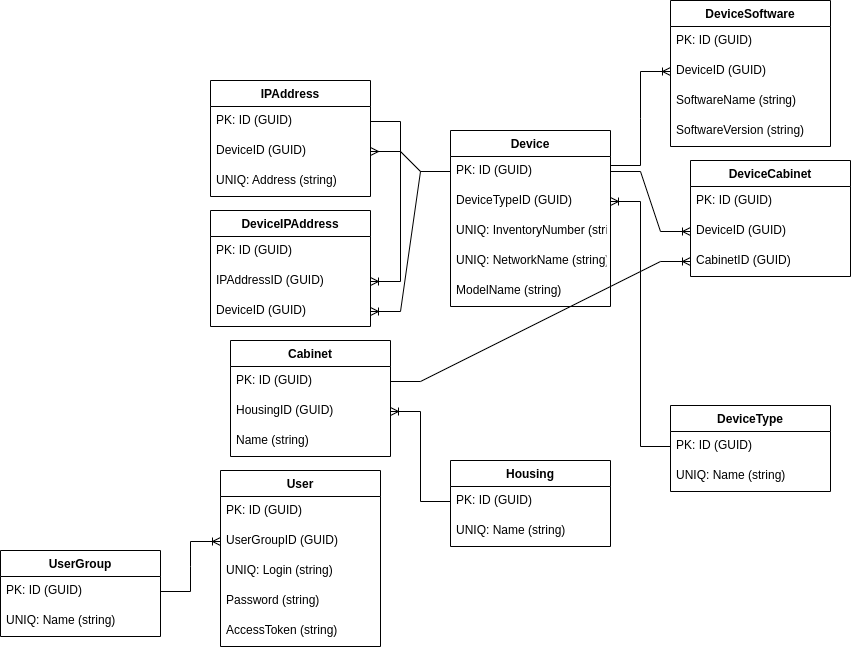

The diagram above was exported from draw.io. Its source (the exported page's mxGraphModel, read from the mxfile embedded in the PNG):
<mxGraphModel dx="1422" dy="766" grid="1" gridSize="10" guides="1" tooltips="1" connect="1" arrows="1" fold="1" page="1" pageScale="1" pageWidth="827" pageHeight="1169" math="0" shadow="0">
  <root>
    <mxCell id="0" />
    <mxCell id="1" parent="0" />
    <mxCell id="SFvCSTD97pA_Z1qsQ025-3" value="Device" style="swimlane;fontStyle=1;align=center;verticalAlign=top;childLayout=stackLayout;horizontal=1;startSize=26;horizontalStack=0;resizeParent=1;resizeParentMax=0;resizeLast=0;collapsible=1;marginBottom=0;" parent="1" vertex="1">
      <mxGeometry x="560" y="310" width="160" height="176" as="geometry" />
    </mxCell>
    <mxCell id="SFvCSTD97pA_Z1qsQ025-4" value="PK: ID (GUID)" style="text;strokeColor=none;fillColor=none;align=left;verticalAlign=top;spacingLeft=4;spacingRight=4;overflow=hidden;rotatable=0;points=[[0,0.5],[1,0.5]];portConstraint=eastwest;" parent="SFvCSTD97pA_Z1qsQ025-3" vertex="1">
      <mxGeometry y="26" width="160" height="30" as="geometry" />
    </mxCell>
    <mxCell id="SFvCSTD97pA_Z1qsQ025-10" value="DeviceTypeID (GUID)" style="text;strokeColor=none;fillColor=none;align=left;verticalAlign=top;spacingLeft=4;spacingRight=4;overflow=hidden;rotatable=0;points=[[0,0.5],[1,0.5]];portConstraint=eastwest;" parent="SFvCSTD97pA_Z1qsQ025-3" vertex="1">
      <mxGeometry y="56" width="160" height="30" as="geometry" />
    </mxCell>
    <mxCell id="SFvCSTD97pA_Z1qsQ025-6" value="UNIQ: InventoryNumber (string)" style="text;strokeColor=none;fillColor=none;align=left;verticalAlign=top;spacingLeft=4;spacingRight=4;overflow=hidden;rotatable=0;points=[[0,0.5],[1,0.5]];portConstraint=eastwest;" parent="SFvCSTD97pA_Z1qsQ025-3" vertex="1">
      <mxGeometry y="86" width="160" height="30" as="geometry" />
    </mxCell>
    <mxCell id="SFvCSTD97pA_Z1qsQ025-8" value="UNIQ: NetworkName (string)" style="text;strokeColor=none;fillColor=none;align=left;verticalAlign=top;spacingLeft=4;spacingRight=4;overflow=hidden;rotatable=0;points=[[0,0.5],[1,0.5]];portConstraint=eastwest;" parent="SFvCSTD97pA_Z1qsQ025-3" vertex="1">
      <mxGeometry y="116" width="160" height="30" as="geometry" />
    </mxCell>
    <mxCell id="SFvCSTD97pA_Z1qsQ025-9" value="ModelName (string)" style="text;strokeColor=none;fillColor=none;align=left;verticalAlign=top;spacingLeft=4;spacingRight=4;overflow=hidden;rotatable=0;points=[[0,0.5],[1,0.5]];portConstraint=eastwest;" parent="SFvCSTD97pA_Z1qsQ025-3" vertex="1">
      <mxGeometry y="146" width="160" height="30" as="geometry" />
    </mxCell>
    <mxCell id="SFvCSTD97pA_Z1qsQ025-11" value="Cabinet" style="swimlane;fontStyle=1;align=center;verticalAlign=top;childLayout=stackLayout;horizontal=1;startSize=26;horizontalStack=0;resizeParent=1;resizeParentMax=0;resizeLast=0;collapsible=1;marginBottom=0;" parent="1" vertex="1">
      <mxGeometry x="340" y="520" width="160" height="116" as="geometry" />
    </mxCell>
    <mxCell id="SFvCSTD97pA_Z1qsQ025-12" value="PK: ID (GUID)" style="text;strokeColor=none;fillColor=none;align=left;verticalAlign=top;spacingLeft=4;spacingRight=4;overflow=hidden;rotatable=0;points=[[0,0.5],[1,0.5]];portConstraint=eastwest;" parent="SFvCSTD97pA_Z1qsQ025-11" vertex="1">
      <mxGeometry y="26" width="160" height="30" as="geometry" />
    </mxCell>
    <mxCell id="SFvCSTD97pA_Z1qsQ025-14" value="HousingID (GUID)" style="text;strokeColor=none;fillColor=none;align=left;verticalAlign=top;spacingLeft=4;spacingRight=4;overflow=hidden;rotatable=0;points=[[0,0.5],[1,0.5]];portConstraint=eastwest;" parent="SFvCSTD97pA_Z1qsQ025-11" vertex="1">
      <mxGeometry y="56" width="160" height="30" as="geometry" />
    </mxCell>
    <mxCell id="SFvCSTD97pA_Z1qsQ025-13" value="Name (string)" style="text;strokeColor=none;fillColor=none;align=left;verticalAlign=top;spacingLeft=4;spacingRight=4;overflow=hidden;rotatable=0;points=[[0,0.5],[1,0.5]];portConstraint=eastwest;" parent="SFvCSTD97pA_Z1qsQ025-11" vertex="1">
      <mxGeometry y="86" width="160" height="30" as="geometry" />
    </mxCell>
    <mxCell id="SFvCSTD97pA_Z1qsQ025-17" value="Housing" style="swimlane;fontStyle=1;align=center;verticalAlign=top;childLayout=stackLayout;horizontal=1;startSize=26;horizontalStack=0;resizeParent=1;resizeParentMax=0;resizeLast=0;collapsible=1;marginBottom=0;" parent="1" vertex="1">
      <mxGeometry x="560" y="640" width="160" height="86" as="geometry" />
    </mxCell>
    <mxCell id="SFvCSTD97pA_Z1qsQ025-18" value="PK: ID (GUID)" style="text;strokeColor=none;fillColor=none;align=left;verticalAlign=top;spacingLeft=4;spacingRight=4;overflow=hidden;rotatable=0;points=[[0,0.5],[1,0.5]];portConstraint=eastwest;" parent="SFvCSTD97pA_Z1qsQ025-17" vertex="1">
      <mxGeometry y="26" width="160" height="30" as="geometry" />
    </mxCell>
    <mxCell id="SFvCSTD97pA_Z1qsQ025-19" value="UNIQ: Name (string)" style="text;strokeColor=none;fillColor=none;align=left;verticalAlign=top;spacingLeft=4;spacingRight=4;overflow=hidden;rotatable=0;points=[[0,0.5],[1,0.5]];portConstraint=eastwest;" parent="SFvCSTD97pA_Z1qsQ025-17" vertex="1">
      <mxGeometry y="56" width="160" height="30" as="geometry" />
    </mxCell>
    <mxCell id="SFvCSTD97pA_Z1qsQ025-26" value="DeviceSoftware" style="swimlane;fontStyle=1;align=center;verticalAlign=top;childLayout=stackLayout;horizontal=1;startSize=26;horizontalStack=0;resizeParent=1;resizeParentMax=0;resizeLast=0;collapsible=1;marginBottom=0;" parent="1" vertex="1">
      <mxGeometry x="780" y="180" width="160" height="146" as="geometry" />
    </mxCell>
    <mxCell id="SFvCSTD97pA_Z1qsQ025-27" value="PK: ID (GUID)" style="text;strokeColor=none;fillColor=none;align=left;verticalAlign=top;spacingLeft=4;spacingRight=4;overflow=hidden;rotatable=0;points=[[0,0.5],[1,0.5]];portConstraint=eastwest;" parent="SFvCSTD97pA_Z1qsQ025-26" vertex="1">
      <mxGeometry y="26" width="160" height="30" as="geometry" />
    </mxCell>
    <mxCell id="SFvCSTD97pA_Z1qsQ025-65" value="DeviceID (GUID)" style="text;strokeColor=none;fillColor=none;align=left;verticalAlign=top;spacingLeft=4;spacingRight=4;overflow=hidden;rotatable=0;points=[[0,0.5],[1,0.5]];portConstraint=eastwest;" parent="SFvCSTD97pA_Z1qsQ025-26" vertex="1">
      <mxGeometry y="56" width="160" height="30" as="geometry" />
    </mxCell>
    <mxCell id="SFvCSTD97pA_Z1qsQ025-71" value="SoftwareName (string)" style="text;strokeColor=none;fillColor=none;align=left;verticalAlign=top;spacingLeft=4;spacingRight=4;overflow=hidden;rotatable=0;points=[[0,0.5],[1,0.5]];portConstraint=eastwest;" parent="SFvCSTD97pA_Z1qsQ025-26" vertex="1">
      <mxGeometry y="86" width="160" height="30" as="geometry" />
    </mxCell>
    <mxCell id="SFvCSTD97pA_Z1qsQ025-72" value="SoftwareVersion (string)" style="text;strokeColor=none;fillColor=none;align=left;verticalAlign=top;spacingLeft=4;spacingRight=4;overflow=hidden;rotatable=0;points=[[0,0.5],[1,0.5]];portConstraint=eastwest;" parent="SFvCSTD97pA_Z1qsQ025-26" vertex="1">
      <mxGeometry y="116" width="160" height="30" as="geometry" />
    </mxCell>
    <mxCell id="SFvCSTD97pA_Z1qsQ025-29" value="DeviceIPAddress" style="swimlane;fontStyle=1;align=center;verticalAlign=top;childLayout=stackLayout;horizontal=1;startSize=26;horizontalStack=0;resizeParent=1;resizeParentMax=0;resizeLast=0;collapsible=1;marginBottom=0;" parent="1" vertex="1">
      <mxGeometry x="320" y="390" width="160" height="116" as="geometry" />
    </mxCell>
    <mxCell id="SFvCSTD97pA_Z1qsQ025-30" value="PK: ID (GUID)" style="text;strokeColor=none;fillColor=none;align=left;verticalAlign=top;spacingLeft=4;spacingRight=4;overflow=hidden;rotatable=0;points=[[0,0.5],[1,0.5]];portConstraint=eastwest;" parent="SFvCSTD97pA_Z1qsQ025-29" vertex="1">
      <mxGeometry y="26" width="160" height="30" as="geometry" />
    </mxCell>
    <mxCell id="SFvCSTD97pA_Z1qsQ025-31" value="IPAddressID (GUID)" style="text;strokeColor=none;fillColor=none;align=left;verticalAlign=top;spacingLeft=4;spacingRight=4;overflow=hidden;rotatable=0;points=[[0,0.5],[1,0.5]];portConstraint=eastwest;" parent="SFvCSTD97pA_Z1qsQ025-29" vertex="1">
      <mxGeometry y="56" width="160" height="30" as="geometry" />
    </mxCell>
    <mxCell id="SFvCSTD97pA_Z1qsQ025-67" value="DeviceID (GUID)" style="text;strokeColor=none;fillColor=none;align=left;verticalAlign=top;spacingLeft=4;spacingRight=4;overflow=hidden;rotatable=0;points=[[0,0.5],[1,0.5]];portConstraint=eastwest;" parent="SFvCSTD97pA_Z1qsQ025-29" vertex="1">
      <mxGeometry y="86" width="160" height="30" as="geometry" />
    </mxCell>
    <mxCell id="SFvCSTD97pA_Z1qsQ025-33" value="IPAddress" style="swimlane;fontStyle=1;align=center;verticalAlign=top;childLayout=stackLayout;horizontal=1;startSize=26;horizontalStack=0;resizeParent=1;resizeParentMax=0;resizeLast=0;collapsible=1;marginBottom=0;" parent="1" vertex="1">
      <mxGeometry x="320" y="260" width="160" height="116" as="geometry" />
    </mxCell>
    <mxCell id="SFvCSTD97pA_Z1qsQ025-34" value="PK: ID (GUID)" style="text;strokeColor=none;fillColor=none;align=left;verticalAlign=top;spacingLeft=4;spacingRight=4;overflow=hidden;rotatable=0;points=[[0,0.5],[1,0.5]];portConstraint=eastwest;" parent="SFvCSTD97pA_Z1qsQ025-33" vertex="1">
      <mxGeometry y="26" width="160" height="30" as="geometry" />
    </mxCell>
    <mxCell id="SFvCSTD97pA_Z1qsQ025-36" value="DeviceID (GUID)" style="text;strokeColor=none;fillColor=none;align=left;verticalAlign=top;spacingLeft=4;spacingRight=4;overflow=hidden;rotatable=0;points=[[0,0.5],[1,0.5]];portConstraint=eastwest;" parent="SFvCSTD97pA_Z1qsQ025-33" vertex="1">
      <mxGeometry y="56" width="160" height="30" as="geometry" />
    </mxCell>
    <mxCell id="SFvCSTD97pA_Z1qsQ025-35" value="UNIQ: Address (string)" style="text;strokeColor=none;fillColor=none;align=left;verticalAlign=top;spacingLeft=4;spacingRight=4;overflow=hidden;rotatable=0;points=[[0,0.5],[1,0.5]];portConstraint=eastwest;" parent="SFvCSTD97pA_Z1qsQ025-33" vertex="1">
      <mxGeometry y="86" width="160" height="30" as="geometry" />
    </mxCell>
    <mxCell id="SFvCSTD97pA_Z1qsQ025-37" value="UserGroup" style="swimlane;fontStyle=1;align=center;verticalAlign=top;childLayout=stackLayout;horizontal=1;startSize=26;horizontalStack=0;resizeParent=1;resizeParentMax=0;resizeLast=0;collapsible=1;marginBottom=0;" parent="1" vertex="1">
      <mxGeometry x="110" y="730" width="160" height="86" as="geometry" />
    </mxCell>
    <mxCell id="SFvCSTD97pA_Z1qsQ025-38" value="PK: ID (GUID)" style="text;strokeColor=none;fillColor=none;align=left;verticalAlign=top;spacingLeft=4;spacingRight=4;overflow=hidden;rotatable=0;points=[[0,0.5],[1,0.5]];portConstraint=eastwest;" parent="SFvCSTD97pA_Z1qsQ025-37" vertex="1">
      <mxGeometry y="26" width="160" height="30" as="geometry" />
    </mxCell>
    <mxCell id="SFvCSTD97pA_Z1qsQ025-39" value="UNIQ: Name (string)" style="text;strokeColor=none;fillColor=none;align=left;verticalAlign=top;spacingLeft=4;spacingRight=4;overflow=hidden;rotatable=0;points=[[0,0.5],[1,0.5]];portConstraint=eastwest;" parent="SFvCSTD97pA_Z1qsQ025-37" vertex="1">
      <mxGeometry y="56" width="160" height="30" as="geometry" />
    </mxCell>
    <mxCell id="SFvCSTD97pA_Z1qsQ025-41" value="User" style="swimlane;fontStyle=1;align=center;verticalAlign=top;childLayout=stackLayout;horizontal=1;startSize=26;horizontalStack=0;resizeParent=1;resizeParentMax=0;resizeLast=0;collapsible=1;marginBottom=0;" parent="1" vertex="1">
      <mxGeometry x="330" y="650" width="160" height="176" as="geometry" />
    </mxCell>
    <mxCell id="SFvCSTD97pA_Z1qsQ025-42" value="PK: ID (GUID)" style="text;strokeColor=none;fillColor=none;align=left;verticalAlign=top;spacingLeft=4;spacingRight=4;overflow=hidden;rotatable=0;points=[[0,0.5],[1,0.5]];portConstraint=eastwest;" parent="SFvCSTD97pA_Z1qsQ025-41" vertex="1">
      <mxGeometry y="26" width="160" height="30" as="geometry" />
    </mxCell>
    <mxCell id="SFvCSTD97pA_Z1qsQ025-46" value="UserGroupID (GUID)" style="text;strokeColor=none;fillColor=none;align=left;verticalAlign=top;spacingLeft=4;spacingRight=4;overflow=hidden;rotatable=0;points=[[0,0.5],[1,0.5]];portConstraint=eastwest;" parent="SFvCSTD97pA_Z1qsQ025-41" vertex="1">
      <mxGeometry y="56" width="160" height="30" as="geometry" />
    </mxCell>
    <mxCell id="SFvCSTD97pA_Z1qsQ025-43" value="UNIQ: Login (string)" style="text;strokeColor=none;fillColor=none;align=left;verticalAlign=top;spacingLeft=4;spacingRight=4;overflow=hidden;rotatable=0;points=[[0,0.5],[1,0.5]];portConstraint=eastwest;" parent="SFvCSTD97pA_Z1qsQ025-41" vertex="1">
      <mxGeometry y="86" width="160" height="30" as="geometry" />
    </mxCell>
    <mxCell id="SFvCSTD97pA_Z1qsQ025-44" value="Password (string)" style="text;strokeColor=none;fillColor=none;align=left;verticalAlign=top;spacingLeft=4;spacingRight=4;overflow=hidden;rotatable=0;points=[[0,0.5],[1,0.5]];portConstraint=eastwest;" parent="SFvCSTD97pA_Z1qsQ025-41" vertex="1">
      <mxGeometry y="116" width="160" height="30" as="geometry" />
    </mxCell>
    <mxCell id="SFvCSTD97pA_Z1qsQ025-45" value="AccessToken (string)" style="text;strokeColor=none;fillColor=none;align=left;verticalAlign=top;spacingLeft=4;spacingRight=4;overflow=hidden;rotatable=0;points=[[0,0.5],[1,0.5]];portConstraint=eastwest;" parent="SFvCSTD97pA_Z1qsQ025-41" vertex="1">
      <mxGeometry y="146" width="160" height="30" as="geometry" />
    </mxCell>
    <mxCell id="SFvCSTD97pA_Z1qsQ025-64" value="" style="edgeStyle=entityRelationEdgeStyle;fontSize=12;html=1;endArrow=ERoneToMany;rounded=0;exitX=1;exitY=0.3;exitDx=0;exitDy=0;entryX=0;entryY=0.5;entryDx=0;entryDy=0;exitPerimeter=0;" parent="1" source="SFvCSTD97pA_Z1qsQ025-4" target="SFvCSTD97pA_Z1qsQ025-65" edge="1">
      <mxGeometry width="100" height="100" relative="1" as="geometry">
        <mxPoint x="510" y="580" as="sourcePoint" />
        <mxPoint x="860" y="330" as="targetPoint" />
      </mxGeometry>
    </mxCell>
    <mxCell id="SFvCSTD97pA_Z1qsQ025-66" value="" style="edgeStyle=entityRelationEdgeStyle;fontSize=12;html=1;endArrow=ERmany;rounded=0;exitX=0;exitY=0.5;exitDx=0;exitDy=0;" parent="1" source="SFvCSTD97pA_Z1qsQ025-4" target="SFvCSTD97pA_Z1qsQ025-36" edge="1">
      <mxGeometry width="100" height="100" relative="1" as="geometry">
        <mxPoint x="500" y="410" as="sourcePoint" />
        <mxPoint x="600" y="310" as="targetPoint" />
      </mxGeometry>
    </mxCell>
    <mxCell id="SFvCSTD97pA_Z1qsQ025-68" value="" style="edgeStyle=entityRelationEdgeStyle;fontSize=12;html=1;endArrow=ERoneToMany;rounded=0;exitX=0;exitY=0.5;exitDx=0;exitDy=0;entryX=1;entryY=0.5;entryDx=0;entryDy=0;" parent="1" source="SFvCSTD97pA_Z1qsQ025-4" target="SFvCSTD97pA_Z1qsQ025-67" edge="1">
      <mxGeometry width="100" height="100" relative="1" as="geometry">
        <mxPoint x="540" y="480" as="sourcePoint" />
        <mxPoint x="640" y="380" as="targetPoint" />
      </mxGeometry>
    </mxCell>
    <mxCell id="SFvCSTD97pA_Z1qsQ025-69" value="" style="edgeStyle=entityRelationEdgeStyle;fontSize=12;html=1;endArrow=ERoneToMany;rounded=0;entryX=1;entryY=0.5;entryDx=0;entryDy=0;exitX=0;exitY=0.5;exitDx=0;exitDy=0;" parent="1" source="SFvCSTD97pA_Z1qsQ025-18" target="SFvCSTD97pA_Z1qsQ025-14" edge="1">
      <mxGeometry width="100" height="100" relative="1" as="geometry">
        <mxPoint x="500" y="170" as="sourcePoint" />
        <mxPoint x="600" y="70" as="targetPoint" />
      </mxGeometry>
    </mxCell>
    <mxCell id="SFvCSTD97pA_Z1qsQ025-73" value="" style="edgeStyle=entityRelationEdgeStyle;fontSize=12;html=1;endArrow=ERoneToMany;rounded=0;exitX=1;exitY=0.5;exitDx=0;exitDy=0;entryX=0;entryY=0.5;entryDx=0;entryDy=0;" parent="1" source="SFvCSTD97pA_Z1qsQ025-38" target="SFvCSTD97pA_Z1qsQ025-46" edge="1">
      <mxGeometry width="100" height="100" relative="1" as="geometry">
        <mxPoint x="310" y="1150" as="sourcePoint" />
        <mxPoint x="410" y="1050" as="targetPoint" />
      </mxGeometry>
    </mxCell>
    <mxCell id="mss4aqNUV_Cc9j5Pu9Si-5" value="" style="edgeStyle=entityRelationEdgeStyle;fontSize=12;html=1;endArrow=ERoneToMany;rounded=0;entryX=1;entryY=0.5;entryDx=0;entryDy=0;exitX=1;exitY=0.5;exitDx=0;exitDy=0;" edge="1" parent="1" source="SFvCSTD97pA_Z1qsQ025-34" target="SFvCSTD97pA_Z1qsQ025-31">
      <mxGeometry width="100" height="100" relative="1" as="geometry">
        <mxPoint x="330" y="720" as="sourcePoint" />
        <mxPoint x="430" y="620" as="targetPoint" />
      </mxGeometry>
    </mxCell>
    <mxCell id="mss4aqNUV_Cc9j5Pu9Si-6" value="DeviceCabinet" style="swimlane;fontStyle=1;align=center;verticalAlign=top;childLayout=stackLayout;horizontal=1;startSize=26;horizontalStack=0;resizeParent=1;resizeParentMax=0;resizeLast=0;collapsible=1;marginBottom=0;" vertex="1" parent="1">
      <mxGeometry x="800" y="340" width="160" height="116" as="geometry" />
    </mxCell>
    <mxCell id="mss4aqNUV_Cc9j5Pu9Si-7" value="PK: ID (GUID)" style="text;strokeColor=none;fillColor=none;align=left;verticalAlign=top;spacingLeft=4;spacingRight=4;overflow=hidden;rotatable=0;points=[[0,0.5],[1,0.5]];portConstraint=eastwest;" vertex="1" parent="mss4aqNUV_Cc9j5Pu9Si-6">
      <mxGeometry y="26" width="160" height="30" as="geometry" />
    </mxCell>
    <mxCell id="mss4aqNUV_Cc9j5Pu9Si-8" value="DeviceID (GUID)" style="text;strokeColor=none;fillColor=none;align=left;verticalAlign=top;spacingLeft=4;spacingRight=4;overflow=hidden;rotatable=0;points=[[0,0.5],[1,0.5]];portConstraint=eastwest;" vertex="1" parent="mss4aqNUV_Cc9j5Pu9Si-6">
      <mxGeometry y="56" width="160" height="30" as="geometry" />
    </mxCell>
    <mxCell id="mss4aqNUV_Cc9j5Pu9Si-9" value="CabinetID (GUID)" style="text;strokeColor=none;fillColor=none;align=left;verticalAlign=top;spacingLeft=4;spacingRight=4;overflow=hidden;rotatable=0;points=[[0,0.5],[1,0.5]];portConstraint=eastwest;" vertex="1" parent="mss4aqNUV_Cc9j5Pu9Si-6">
      <mxGeometry y="86" width="160" height="30" as="geometry" />
    </mxCell>
    <mxCell id="mss4aqNUV_Cc9j5Pu9Si-10" value="" style="edgeStyle=entityRelationEdgeStyle;fontSize=12;html=1;endArrow=ERoneToMany;rounded=0;entryX=0;entryY=0.5;entryDx=0;entryDy=0;exitX=1;exitY=0.5;exitDx=0;exitDy=0;" edge="1" parent="1" source="SFvCSTD97pA_Z1qsQ025-4" target="mss4aqNUV_Cc9j5Pu9Si-8">
      <mxGeometry width="100" height="100" relative="1" as="geometry">
        <mxPoint x="720" y="500" as="sourcePoint" />
        <mxPoint x="820" y="400" as="targetPoint" />
      </mxGeometry>
    </mxCell>
    <mxCell id="mss4aqNUV_Cc9j5Pu9Si-12" value="" style="edgeStyle=entityRelationEdgeStyle;fontSize=12;html=1;endArrow=ERoneToMany;rounded=0;entryX=0;entryY=0.5;entryDx=0;entryDy=0;exitX=1;exitY=0.5;exitDx=0;exitDy=0;" edge="1" parent="1" source="SFvCSTD97pA_Z1qsQ025-12" target="mss4aqNUV_Cc9j5Pu9Si-9">
      <mxGeometry width="100" height="100" relative="1" as="geometry">
        <mxPoint x="380" y="770" as="sourcePoint" />
        <mxPoint x="480" y="670" as="targetPoint" />
      </mxGeometry>
    </mxCell>
    <mxCell id="mss4aqNUV_Cc9j5Pu9Si-13" value="DeviceType" style="swimlane;fontStyle=1;align=center;verticalAlign=top;childLayout=stackLayout;horizontal=1;startSize=26;horizontalStack=0;resizeParent=1;resizeParentMax=0;resizeLast=0;collapsible=1;marginBottom=0;" vertex="1" parent="1">
      <mxGeometry x="780" y="585" width="160" height="86" as="geometry" />
    </mxCell>
    <mxCell id="mss4aqNUV_Cc9j5Pu9Si-14" value="PK: ID (GUID)" style="text;strokeColor=none;fillColor=none;align=left;verticalAlign=top;spacingLeft=4;spacingRight=4;overflow=hidden;rotatable=0;points=[[0,0.5],[1,0.5]];portConstraint=eastwest;" vertex="1" parent="mss4aqNUV_Cc9j5Pu9Si-13">
      <mxGeometry y="26" width="160" height="30" as="geometry" />
    </mxCell>
    <mxCell id="mss4aqNUV_Cc9j5Pu9Si-15" value="UNIQ: Name (string)" style="text;strokeColor=none;fillColor=none;align=left;verticalAlign=top;spacingLeft=4;spacingRight=4;overflow=hidden;rotatable=0;points=[[0,0.5],[1,0.5]];portConstraint=eastwest;" vertex="1" parent="mss4aqNUV_Cc9j5Pu9Si-13">
      <mxGeometry y="56" width="160" height="30" as="geometry" />
    </mxCell>
    <mxCell id="mss4aqNUV_Cc9j5Pu9Si-16" value="" style="edgeStyle=entityRelationEdgeStyle;fontSize=12;html=1;endArrow=ERoneToMany;rounded=0;entryX=1;entryY=0.5;entryDx=0;entryDy=0;exitX=0;exitY=0.5;exitDx=0;exitDy=0;" edge="1" parent="1" source="mss4aqNUV_Cc9j5Pu9Si-14" target="SFvCSTD97pA_Z1qsQ025-10">
      <mxGeometry width="100" height="100" relative="1" as="geometry">
        <mxPoint x="820" y="630" as="sourcePoint" />
        <mxPoint x="920" y="530" as="targetPoint" />
      </mxGeometry>
    </mxCell>
  </root>
</mxGraphModel>